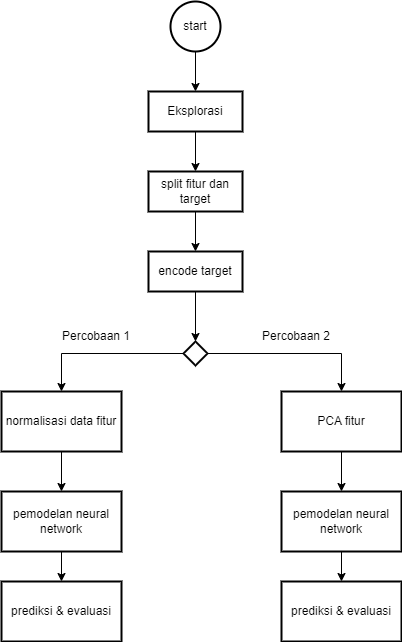

The diagram above was exported from draw.io. Its source (the exported page's mxGraphModel, read from the mxfile embedded in the PNG):
<mxGraphModel dx="1290" dy="534" grid="1" gridSize="10" guides="1" tooltips="1" connect="1" arrows="1" fold="1" page="1" pageScale="1" pageWidth="827" pageHeight="1169" math="0" shadow="0">
  <root>
    <mxCell id="WIyWlLk6GJQsqaUBKTNV-0" />
    <mxCell id="WIyWlLk6GJQsqaUBKTNV-1" parent="WIyWlLk6GJQsqaUBKTNV-0" />
    <mxCell id="UKOIMcFhnq9NDi8RtWw9-2" value="" style="edgeStyle=orthogonalEdgeStyle;rounded=0;orthogonalLoop=1;jettySize=auto;html=1;" edge="1" parent="WIyWlLk6GJQsqaUBKTNV-1" source="UKOIMcFhnq9NDi8RtWw9-0" target="UKOIMcFhnq9NDi8RtWw9-1">
      <mxGeometry relative="1" as="geometry" />
    </mxCell>
    <mxCell id="UKOIMcFhnq9NDi8RtWw9-0" value="start" style="strokeWidth=2;html=1;shape=mxgraph.flowchart.start_2;whiteSpace=wrap;" vertex="1" parent="WIyWlLk6GJQsqaUBKTNV-1">
      <mxGeometry x="389" y="40" width="50" height="50" as="geometry" />
    </mxCell>
    <mxCell id="UKOIMcFhnq9NDi8RtWw9-5" style="edgeStyle=orthogonalEdgeStyle;rounded=0;orthogonalLoop=1;jettySize=auto;html=1;exitX=0.5;exitY=1;exitDx=0;exitDy=0;entryX=0.5;entryY=0;entryDx=0;entryDy=0;" edge="1" parent="WIyWlLk6GJQsqaUBKTNV-1" source="UKOIMcFhnq9NDi8RtWw9-1" target="UKOIMcFhnq9NDi8RtWw9-3">
      <mxGeometry relative="1" as="geometry" />
    </mxCell>
    <mxCell id="UKOIMcFhnq9NDi8RtWw9-1" value="Eksplorasi" style="whiteSpace=wrap;html=1;strokeWidth=2;" vertex="1" parent="WIyWlLk6GJQsqaUBKTNV-1">
      <mxGeometry x="367" y="130" width="94" height="40" as="geometry" />
    </mxCell>
    <mxCell id="UKOIMcFhnq9NDi8RtWw9-9" value="" style="edgeStyle=orthogonalEdgeStyle;rounded=0;orthogonalLoop=1;jettySize=auto;html=1;" edge="1" parent="WIyWlLk6GJQsqaUBKTNV-1" source="UKOIMcFhnq9NDi8RtWw9-3" target="UKOIMcFhnq9NDi8RtWw9-8">
      <mxGeometry relative="1" as="geometry" />
    </mxCell>
    <mxCell id="UKOIMcFhnq9NDi8RtWw9-3" value="split fitur dan target" style="whiteSpace=wrap;html=1;strokeWidth=2;" vertex="1" parent="WIyWlLk6GJQsqaUBKTNV-1">
      <mxGeometry x="367" y="210" width="94" height="40" as="geometry" />
    </mxCell>
    <mxCell id="UKOIMcFhnq9NDi8RtWw9-25" value="" style="edgeStyle=orthogonalEdgeStyle;rounded=0;orthogonalLoop=1;jettySize=auto;html=1;" edge="1" parent="WIyWlLk6GJQsqaUBKTNV-1" source="UKOIMcFhnq9NDi8RtWw9-8" target="UKOIMcFhnq9NDi8RtWw9-24">
      <mxGeometry relative="1" as="geometry" />
    </mxCell>
    <mxCell id="UKOIMcFhnq9NDi8RtWw9-8" value="encode target" style="whiteSpace=wrap;html=1;strokeWidth=2;" vertex="1" parent="WIyWlLk6GJQsqaUBKTNV-1">
      <mxGeometry x="367" y="290" width="94" height="40" as="geometry" />
    </mxCell>
    <mxCell id="UKOIMcFhnq9NDi8RtWw9-15" value="" style="edgeStyle=orthogonalEdgeStyle;rounded=0;orthogonalLoop=1;jettySize=auto;html=1;" edge="1" parent="WIyWlLk6GJQsqaUBKTNV-1" source="UKOIMcFhnq9NDi8RtWw9-10" target="UKOIMcFhnq9NDi8RtWw9-14">
      <mxGeometry relative="1" as="geometry" />
    </mxCell>
    <mxCell id="UKOIMcFhnq9NDi8RtWw9-10" value="normalisasi data fitur" style="whiteSpace=wrap;html=1;strokeWidth=2;" vertex="1" parent="WIyWlLk6GJQsqaUBKTNV-1">
      <mxGeometry x="220" y="430" width="120" height="60" as="geometry" />
    </mxCell>
    <mxCell id="UKOIMcFhnq9NDi8RtWw9-17" value="" style="edgeStyle=orthogonalEdgeStyle;rounded=0;orthogonalLoop=1;jettySize=auto;html=1;" edge="1" parent="WIyWlLk6GJQsqaUBKTNV-1" source="UKOIMcFhnq9NDi8RtWw9-12" target="UKOIMcFhnq9NDi8RtWw9-16">
      <mxGeometry relative="1" as="geometry" />
    </mxCell>
    <mxCell id="UKOIMcFhnq9NDi8RtWw9-12" value="PCA fitur" style="whiteSpace=wrap;html=1;strokeWidth=2;" vertex="1" parent="WIyWlLk6GJQsqaUBKTNV-1">
      <mxGeometry x="500" y="430" width="120" height="60" as="geometry" />
    </mxCell>
    <mxCell id="UKOIMcFhnq9NDi8RtWw9-19" value="" style="edgeStyle=orthogonalEdgeStyle;rounded=0;orthogonalLoop=1;jettySize=auto;html=1;" edge="1" parent="WIyWlLk6GJQsqaUBKTNV-1" source="UKOIMcFhnq9NDi8RtWw9-14" target="UKOIMcFhnq9NDi8RtWw9-18">
      <mxGeometry relative="1" as="geometry" />
    </mxCell>
    <mxCell id="UKOIMcFhnq9NDi8RtWw9-14" value="pemodelan neural network" style="whiteSpace=wrap;html=1;strokeWidth=2;" vertex="1" parent="WIyWlLk6GJQsqaUBKTNV-1">
      <mxGeometry x="220" y="530" width="120" height="60" as="geometry" />
    </mxCell>
    <mxCell id="UKOIMcFhnq9NDi8RtWw9-21" value="" style="edgeStyle=orthogonalEdgeStyle;rounded=0;orthogonalLoop=1;jettySize=auto;html=1;" edge="1" parent="WIyWlLk6GJQsqaUBKTNV-1" source="UKOIMcFhnq9NDi8RtWw9-16" target="UKOIMcFhnq9NDi8RtWw9-20">
      <mxGeometry relative="1" as="geometry" />
    </mxCell>
    <mxCell id="UKOIMcFhnq9NDi8RtWw9-16" value="pemodelan neural network" style="whiteSpace=wrap;html=1;strokeWidth=2;" vertex="1" parent="WIyWlLk6GJQsqaUBKTNV-1">
      <mxGeometry x="500" y="530" width="120" height="60" as="geometry" />
    </mxCell>
    <mxCell id="UKOIMcFhnq9NDi8RtWw9-18" value="prediksi &amp;amp; evaluasi" style="whiteSpace=wrap;html=1;strokeWidth=2;" vertex="1" parent="WIyWlLk6GJQsqaUBKTNV-1">
      <mxGeometry x="220" y="620" width="120" height="60" as="geometry" />
    </mxCell>
    <mxCell id="UKOIMcFhnq9NDi8RtWw9-20" value="prediksi &amp;amp; evaluasi" style="whiteSpace=wrap;html=1;strokeWidth=2;" vertex="1" parent="WIyWlLk6GJQsqaUBKTNV-1">
      <mxGeometry x="500" y="620" width="120" height="60" as="geometry" />
    </mxCell>
    <mxCell id="UKOIMcFhnq9NDi8RtWw9-22" value="Percobaan 1" style="text;strokeColor=none;align=center;fillColor=none;html=1;verticalAlign=middle;whiteSpace=wrap;rounded=0;" vertex="1" parent="WIyWlLk6GJQsqaUBKTNV-1">
      <mxGeometry x="270" y="360" width="90" height="30" as="geometry" />
    </mxCell>
    <mxCell id="UKOIMcFhnq9NDi8RtWw9-23" value="Percobaan 2" style="text;strokeColor=none;align=center;fillColor=none;html=1;verticalAlign=middle;whiteSpace=wrap;rounded=0;" vertex="1" parent="WIyWlLk6GJQsqaUBKTNV-1">
      <mxGeometry x="470" y="360" width="90" height="30" as="geometry" />
    </mxCell>
    <mxCell id="UKOIMcFhnq9NDi8RtWw9-27" style="edgeStyle=orthogonalEdgeStyle;rounded=0;orthogonalLoop=1;jettySize=auto;html=1;exitX=0;exitY=0.5;exitDx=0;exitDy=0;entryX=0.5;entryY=0;entryDx=0;entryDy=0;" edge="1" parent="WIyWlLk6GJQsqaUBKTNV-1" source="UKOIMcFhnq9NDi8RtWw9-24" target="UKOIMcFhnq9NDi8RtWw9-10">
      <mxGeometry relative="1" as="geometry" />
    </mxCell>
    <mxCell id="UKOIMcFhnq9NDi8RtWw9-28" style="edgeStyle=orthogonalEdgeStyle;rounded=0;orthogonalLoop=1;jettySize=auto;html=1;entryX=0.5;entryY=0;entryDx=0;entryDy=0;" edge="1" parent="WIyWlLk6GJQsqaUBKTNV-1" source="UKOIMcFhnq9NDi8RtWw9-24" target="UKOIMcFhnq9NDi8RtWw9-12">
      <mxGeometry relative="1" as="geometry" />
    </mxCell>
    <mxCell id="UKOIMcFhnq9NDi8RtWw9-24" value="" style="rhombus;whiteSpace=wrap;html=1;strokeWidth=2;" vertex="1" parent="WIyWlLk6GJQsqaUBKTNV-1">
      <mxGeometry x="402" y="380" width="24" height="24" as="geometry" />
    </mxCell>
  </root>
</mxGraphModel>